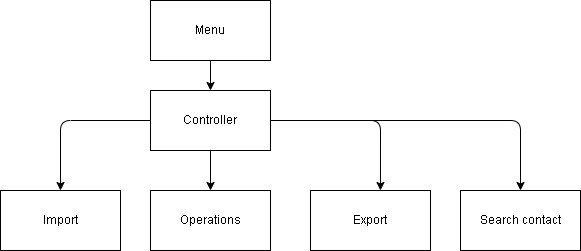

The diagram above was exported from draw.io. Its source (the exported page's mxGraphModel, read from the mxfile embedded in the PNG):
<mxGraphModel dx="863" dy="677" grid="1" gridSize="10" guides="1" tooltips="1" connect="1" arrows="1" fold="1" page="1" pageScale="1" pageWidth="827" pageHeight="1169" math="0" shadow="0">
  <root>
    <mxCell id="0" />
    <mxCell id="1" parent="0" />
    <mxCell id="4" value="" style="edgeStyle=none;html=1;" parent="1" source="2" target="3" edge="1">
      <mxGeometry relative="1" as="geometry" />
    </mxCell>
    <mxCell id="2" value="Menu" style="rounded=0;whiteSpace=wrap;html=1;" parent="1" vertex="1">
      <mxGeometry x="240" y="60" width="120" height="60" as="geometry" />
    </mxCell>
    <mxCell id="6" value="" style="edgeStyle=none;html=1;" parent="1" source="3" target="5" edge="1">
      <mxGeometry relative="1" as="geometry" />
    </mxCell>
    <mxCell id="13" style="edgeStyle=none;html=1;entryX=0.5;entryY=0;entryDx=0;entryDy=0;" parent="1" source="3" target="7" edge="1">
      <mxGeometry relative="1" as="geometry">
        <Array as="points">
          <mxPoint x="150" y="180" />
        </Array>
      </mxGeometry>
    </mxCell>
    <mxCell id="14" style="edgeStyle=none;html=1;entryX=0.583;entryY=0;entryDx=0;entryDy=0;entryPerimeter=0;" parent="1" source="3" target="11" edge="1">
      <mxGeometry relative="1" as="geometry">
        <Array as="points">
          <mxPoint x="470" y="180" />
        </Array>
      </mxGeometry>
    </mxCell>
    <mxCell id="16" value="" style="edgeStyle=none;html=1;" edge="1" parent="1" source="3" target="15">
      <mxGeometry relative="1" as="geometry">
        <Array as="points">
          <mxPoint x="610" y="180" />
        </Array>
      </mxGeometry>
    </mxCell>
    <mxCell id="3" value="Controller" style="whiteSpace=wrap;html=1;rounded=0;" parent="1" vertex="1">
      <mxGeometry x="240" y="150" width="120" height="60" as="geometry" />
    </mxCell>
    <mxCell id="5" value="Operations" style="whiteSpace=wrap;html=1;rounded=0;" parent="1" vertex="1">
      <mxGeometry x="240" y="250" width="120" height="60" as="geometry" />
    </mxCell>
    <mxCell id="7" value="Import" style="whiteSpace=wrap;html=1;rounded=0;" parent="1" vertex="1">
      <mxGeometry x="90" y="250" width="120" height="60" as="geometry" />
    </mxCell>
    <mxCell id="11" value="Export" style="whiteSpace=wrap;html=1;rounded=0;" parent="1" vertex="1">
      <mxGeometry x="400" y="250" width="120" height="60" as="geometry" />
    </mxCell>
    <mxCell id="15" value="Search contact" style="whiteSpace=wrap;html=1;rounded=0;" vertex="1" parent="1">
      <mxGeometry x="550" y="250" width="120" height="60" as="geometry" />
    </mxCell>
  </root>
</mxGraphModel>